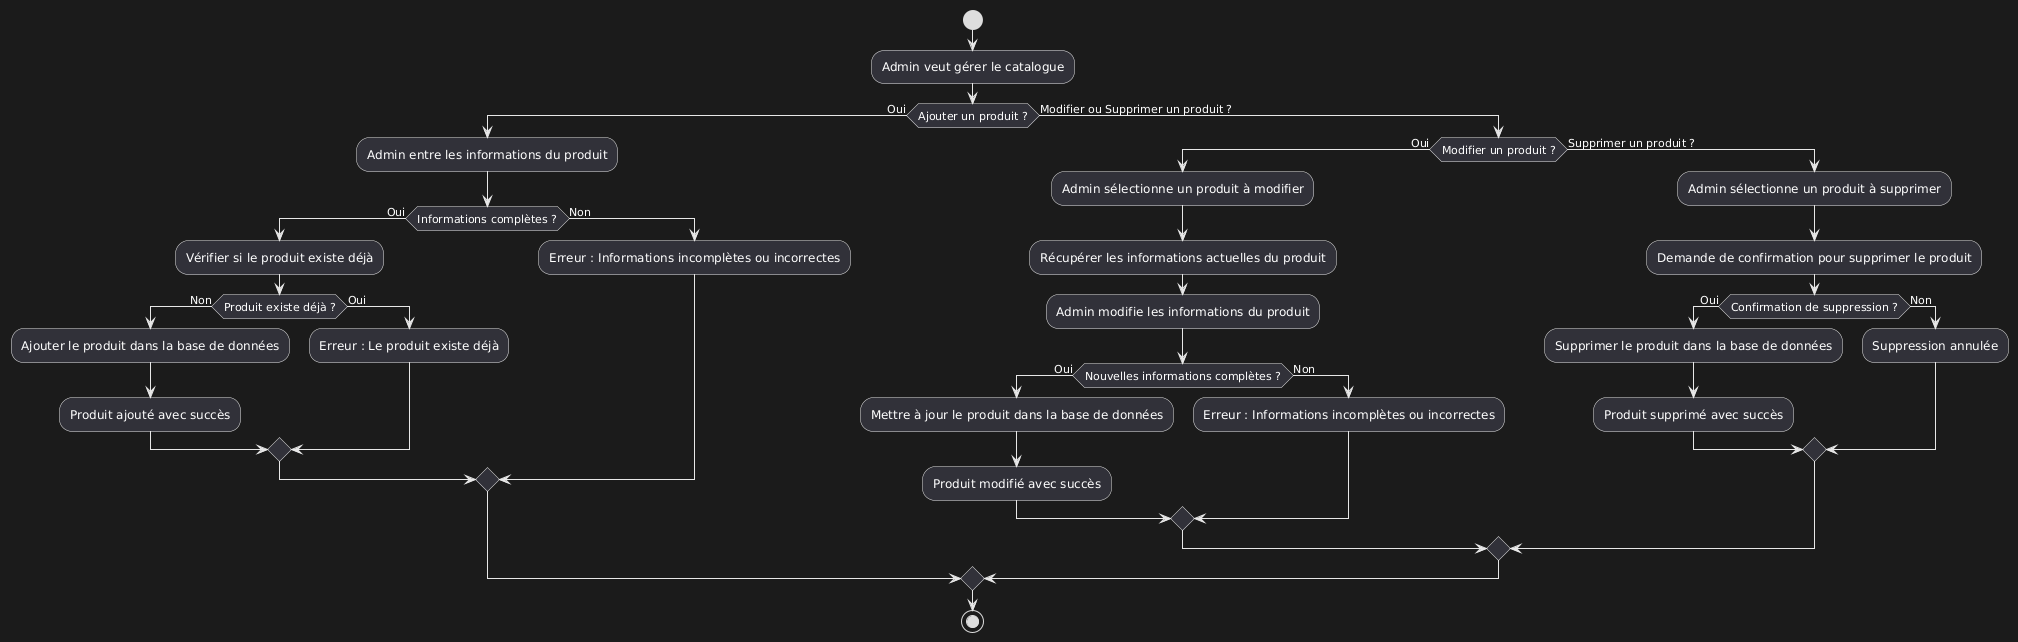

The diagram above was rendered by PlantUML. Its source (embedded in the PNG):
@startuml
start

:Admin veut gérer le catalogue;

if (Ajouter un produit ?) then (Oui)
    :Admin entre les informations du produit;
    if (Informations complètes ?) then (Oui)
        :Vérifier si le produit existe déjà;
        if (Produit existe déjà ?) then (Non)
            :Ajouter le produit dans la base de données;
            :Produit ajouté avec succès;
        else (Oui)
            :Erreur : Le produit existe déjà;
        endif
    else (Non)
        :Erreur : Informations incomplètes ou incorrectes;
    endif
else (Modifier ou Supprimer un produit ?)
    if (Modifier un produit ?) then (Oui)
        :Admin sélectionne un produit à modifier;
        :Récupérer les informations actuelles du produit;
        :Admin modifie les informations du produit;
        if (Nouvelles informations complètes ?) then (Oui)
            :Mettre à jour le produit dans la base de données;
            :Produit modifié avec succès;
        else (Non)
            :Erreur : Informations incomplètes ou incorrectes;
        endif
    else (Supprimer un produit ?)
        :Admin sélectionne un produit à supprimer;
        :Demande de confirmation pour supprimer le produit;
        if (Confirmation de suppression ?) then (Oui)
            :Supprimer le produit dans la base de données;
            :Produit supprimé avec succès;
        else (Non)
            :Suppression annulée;
        endif
    endif
endif

stop
@enduml